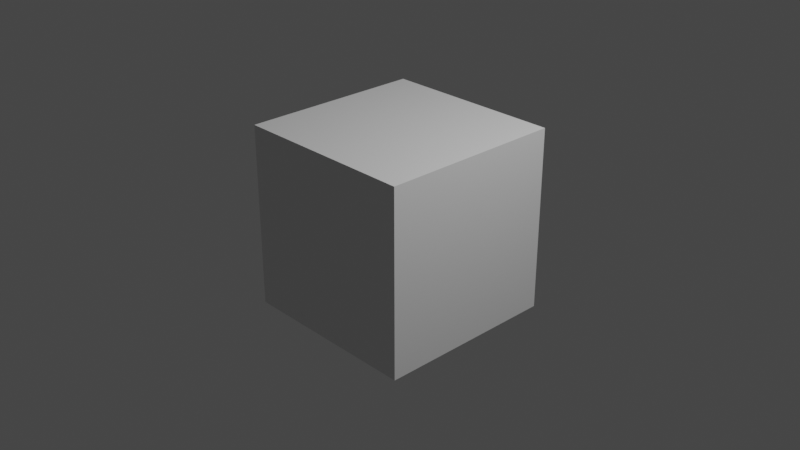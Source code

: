 # Source: markerscript.blend  (saved by Blender 3.4.6; exported with 4.5.12 LTS)
import bpy
from mathutils import Matrix  # noqa: F401  (used for matrix-valued properties, if any)

bpy.ops.wm.read_factory_settings(use_empty=True)
scene = bpy.context.scene
scene.name = 'Scene'

# ---- collections
col_collection = bpy.data.collections.new('Collection'); scene.collection.children.link(col_collection)

# ---- materials (node trees are filled in below, after node groups)
mat_material = bpy.data.materials.new('Material')
mat_material.alpha_threshold = 0.0
mat_material.use_transparent_shadow = False
mat_material.roughness = 0.5
mat_material.line_color = (0.0, 0.0, 0.0, 1.0)

# ---- material node trees
mat_material.use_nodes = True; mat_material.node_tree.nodes.clear()
_N = mat_material.node_tree.nodes; _L = mat_material.node_tree.links
n0 = _N.new('ShaderNodeOutputMaterial'); n0.name = 'Material Output'; n0.location = (300, 300)
n1 = _N.new('ShaderNodeBsdfPrincipled'); n1.name = 'Principled BSDF'; n1.location = (10, 300)
n1.distribution = 'GGX'
n1.subsurface_method = 'RANDOM_WALK_SKIN'
n1.inputs[3].default_value = 1.45
n1.inputs[27].default_value = (0.0, 0.0, 0.0, 1.0)
n1.inputs[28].default_value = 1.0
_L.new(n1.outputs[0], n0.inputs[0])
n0.is_active_output = True

# ---- world
world_world = bpy.data.worlds.new('World'); scene.world = world_world
world_world.use_nodes = True; world_world.node_tree.nodes.clear()
_N = world_world.node_tree.nodes; _L = world_world.node_tree.links
n0 = _N.new('ShaderNodeOutputWorld'); n0.name = 'World Output'; n0.location = (300, 300)
n1 = _N.new('ShaderNodeBackground'); n1.name = 'Background'; n1.location = (10, 300)
n1.inputs[0].default_value = (0.05088, 0.05088, 0.05088, 1.0)
_L.new(n1.outputs[0], n0.inputs[0])
n0.is_active_output = True
world_world.color = (0.05088, 0.05088, 0.05088)
world_world.use_sun_shadow = False
world_world.sun_shadow_jitter_overblur = 0.0

# ---- cameras
cam_camera = bpy.data.cameras.new('Camera')
cam_camera.clip_end = 100.0
cam_camera.ortho_scale = 7.314

# ---- lights
light_light = bpy.data.lights.new('Light', 'POINT')
light_light.transmission_factor = 0.0
light_light.energy = 1000.0
light_light.shadow_soft_size = 0.1
light_light.shadow_maximum_resolution = 0.006
light_light.use_absolute_resolution = True

# ---- meshes
me_cube = bpy.data.meshes.new('Cube')
me_cube.from_pydata([(1.0, 1.0, 1.0), (1.0, 1.0, -1.0), (1.0, -1.0, 1.0), (1.0, -1.0, -1.0), (-1.0, 1.0, 1.0), (-1.0, 1.0, -1.0), (-1.0, -1.0, 1.0), (-1.0, -1.0, -1.0)], [], [(0, 4, 6, 2), (3, 2, 6, 7), (7, 6, 4, 5), (5, 1, 3, 7), (1, 0, 2, 3), (5, 4, 0, 1)])
_uv = me_cube.uv_layers.new(name='UVMap')
_uv.uv.foreach_set('vector', [0.625, 0.5, 0.875, 0.5, 0.875, 0.75, 0.625, 0.75, 0.375, 0.75, 0.625, 0.75, 0.625, 1.0, 0.375, 1.0, 0.375, 0.0, 0.625, 0.0, 0.625, 0.25, 0.375, 0.25, 0.125, 0.5, 0.375, 0.5, 0.375, 0.75, 0.125, 0.75, 0.375, 0.5, 0.625, 0.5, 0.625, 0.75, 0.375, 0.75, 0.375, 0.25, 0.625, 0.25, 0.625, 0.5, 0.375, 0.5])
me_cube.materials.append(mat_material)
me_cube.use_mirror_vertex_groups = False
me_cube.update()

# ---- objects
ob_cube = bpy.data.objects.new('Cube', me_cube)
ob_light = bpy.data.objects.new('Light', light_light)
ob_camera = bpy.data.objects.new('Camera', cam_camera)

# ---- transforms, parenting, visibility, modifiers, constraints
ob_cube.location = (0.0, 0.0, 0.0)
ob_cube.lock_rotations_4d = False
ob_cube.empty_display_type = 'ARROWS'
ob_cube.lineart.crease_threshold = 0.0
ob_light.location = (4.076, 1.005, 5.904)
ob_light.rotation_euler = (0.6503, 0.05522, 1.866)
ob_light.lock_rotations_4d = False
ob_light.empty_display_type = 'ARROWS'
ob_light.color = (0.0, 0.0, 0.0, 0.0)
ob_light.lineart.crease_threshold = 0.0
ob_camera.location = (7.359, -6.926, 4.958)
ob_camera.rotation_euler = (1.109, 0.0, 0.8149)
ob_camera.lock_rotations_4d = False
ob_camera.empty_display_type = 'ARROWS'
ob_camera.color = (0.0, 0.0, 0.0, 0.0)
ob_camera.display_type = 'WIRE'
ob_camera.lineart.crease_threshold = 0.0

# ---- collection membership
col_collection.objects.link(ob_cube)
col_collection.objects.link(ob_light)
col_collection.objects.link(ob_camera)

# ---- scene / render settings (as saved in the file)
scene.camera = ob_camera
scene.frame_start = 1; scene.frame_end = 250; scene.frame_set(8)
scene.render.engine = 'BLENDER_EEVEE_NEXT'
scene.cycles.sampling_pattern = 'TABULATED_SOBOL'
scene.cycles.use_light_tree = False
scene.view_settings.view_transform = 'Filmic'
bpy.context.view_layer.update()
